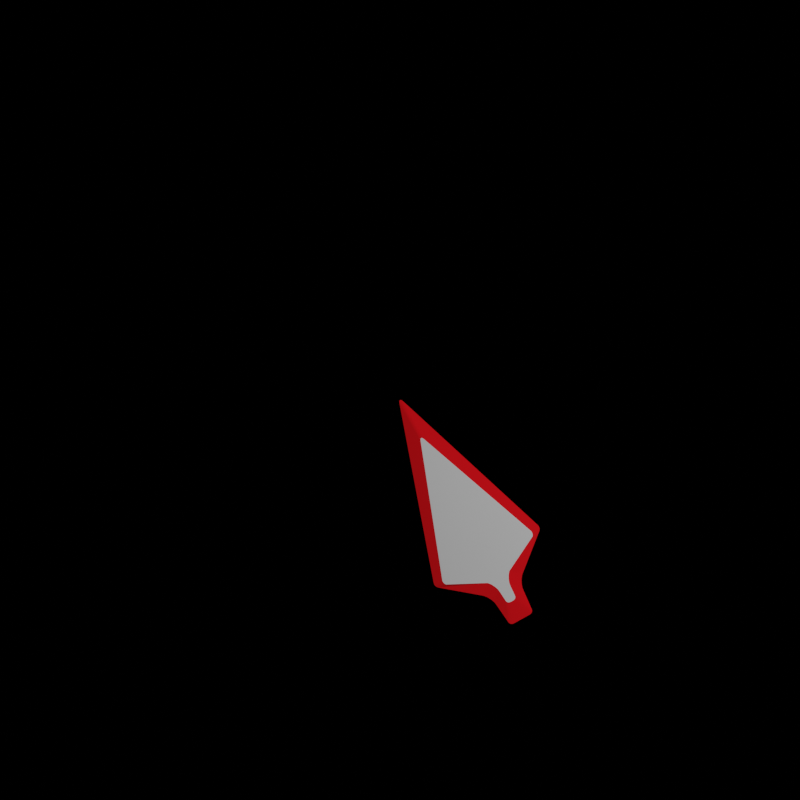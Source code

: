 # Source: Cursor.blend  (saved by Blender 2.83.18; exported with 4.5.12 LTS)
import bpy
from mathutils import Matrix  # noqa: F401  (used for matrix-valued properties, if any)

bpy.ops.wm.read_factory_settings(use_empty=True)
scene = bpy.context.scene
scene.name = 'Scene'

# ---- collections
col_collection = bpy.data.collections.new('Collection'); scene.collection.children.link(col_collection)

# ---- materials (node trees are filled in below, after node groups)
mat_material = bpy.data.materials.new('Material')
mat_material.alpha_threshold = 0.0
mat_material.use_transparent_shadow = False
mat_material.line_color = (0.0, 0.0, 0.0, 1.0)
mat_edge = bpy.data.materials.new('Edge')
mat_edge.use_transparent_shadow = False

# ---- material node trees
mat_material.use_nodes = True; mat_material.node_tree.nodes.clear()
_N = mat_material.node_tree.nodes; _L = mat_material.node_tree.links
n0 = _N.new('ShaderNodeOutputMaterial'); n0.name = 'Material Output'; n0.location = (300, 300)
n1 = _N.new('ShaderNodeBsdfPrincipled'); n1.name = 'Principled BSDF'; n1.location = (10, 300)
n1.distribution = 'GGX'
n1.subsurface_method = 'BURLEY'
n1.inputs[2].default_value = 0.4
n1.inputs[3].default_value = 1.45
n1.inputs[27].default_value = (0.0, 0.0, 0.0, 1.0)
n1.inputs[28].default_value = 1.0
_L.new(n1.outputs[0], n0.inputs[0])
n0.is_active_output = True
mat_edge.use_nodes = True; mat_edge.node_tree.nodes.clear()
_N = mat_edge.node_tree.nodes; _L = mat_edge.node_tree.links
n0 = _N.new('ShaderNodeOutputMaterial'); n0.name = 'Material Output'; n0.location = (300, 300)
n1 = _N.new('ShaderNodeBsdfPrincipled'); n1.name = 'Principled BSDF'; n1.location = (10, 300)
n1.distribution = 'GGX'
n1.subsurface_method = 'BURLEY'
n1.inputs[0].default_value = (1.0, 0.0, 0.006274, 1.0)
n1.inputs[2].default_value = 1.0
n1.inputs[3].default_value = 1.45
n1.inputs[27].default_value = (0.0, 0.0, 0.0, 1.0)
n1.inputs[28].default_value = 1.0
_L.new(n1.outputs[0], n0.inputs[0])
n0.is_active_output = True

# ---- world
world_world = bpy.data.worlds.new('World'); scene.world = world_world
world_world.use_nodes = True; world_world.node_tree.nodes.clear()
_N = world_world.node_tree.nodes; _L = world_world.node_tree.links
n0 = _N.new('ShaderNodeOutputWorld'); n0.name = 'World Output'; n0.location = (300, 300)
n1 = _N.new('ShaderNodeBackground'); n1.name = 'Background'; n1.location = (10, 300)
n1.inputs[0].default_value = (0.0, 0.0, 0.0, 1.0)
_L.new(n1.outputs[0], n0.inputs[0])
n0.is_active_output = True
world_world.color = (0.05088, 0.05088, 0.05088)
world_world.use_sun_shadow = False
world_world.sun_shadow_jitter_overblur = 0.0

# ---- cameras
cam_camera = bpy.data.cameras.new('Camera')
cam_camera.clip_end = 100.0
cam_camera.ortho_scale = 7.314

# ---- lights
light_light = bpy.data.lights.new('Light', 'POINT')
light_light.transmission_factor = 0.0
light_light.energy = 1000.0
light_light.shadow_soft_size = 0.1
light_light.shadow_maximum_resolution = 0.006
light_light.use_absolute_resolution = True

# ---- meshes
me_cube = bpy.data.meshes.new('Cube')
me_cube.from_pydata([(1.258, -0.6228, -1.271), (1.281, -0.662, -1.271), (1.267, -0.6294, -1.271), (1.275, -0.6392, -1.271), (1.28, -0.6506, -1.271), (0.002477, -0.02393, -1.965), (0.02393, -0.002477, -1.965), (-0.002465, -0.009142, -1.965), (-0.000125, 0.0001251, -1.965), (0.009142, 0.002466, -1.965), (0.662, -1.281, -1.271), (0.6228, -1.258, -1.271), (0.6506, -1.28, -1.271), (0.6392, -1.275, -1.271), (0.6294, -1.267, -1.271), (1.247, -1.011, -1.271), (1.293, -1.131, -1.271), (1.25, -1.043, -1.271), (1.26, -1.077, -1.271), (1.275, -1.108, -1.271), (1.131, -1.293, -1.271), (1.011, -1.247, -1.271), (1.108, -1.275, -1.271), (1.077, -1.26, -1.271), (1.043, -1.25, -1.271), (1.24, -0.7133, 0.02264), (1.218, -0.6778, 0.02264), (1.238, -0.703, 0.02264), (1.233, -0.6926, 0.02264), (1.226, -0.6838, 0.02264), (1.281, -0.662, 0.0), (1.258, -0.6228, 0.0), (1.28, -0.6506, 0.0), (1.275, -0.6392, 0.0), (1.267, -0.6294, 0.0), (0.2526, -0.2325, 0.035), (0.2325, -0.2526, 0.035), (0.2388, -0.2279, 0.035), (0.2301, -0.2301, 0.035), (0.2279, -0.2388, 0.035), (0.02421, -0.002619, 0.0), (0.002619, -0.02421, 0.0), (0.009329, 0.002356, 0.0), (5.96e-08, 5.96e-08, 0.0), (-0.002356, -0.009329, 0.0), (0.6778, -1.218, 0.02264), (0.7133, -1.24, 0.02264), (0.6838, -1.226, 0.02264), (0.6926, -1.233, 0.02264), (0.703, -1.238, 0.02264), (0.6228, -1.258, 0.0), (0.662, -1.281, 0.0), (0.6294, -1.267, 0.0), (0.6392, -1.275, 0.0), (0.6506, -1.28, 0.0), (1.011, -1.247, -3.856e-08), (1.131, -1.293, -3.856e-08), (1.043, -1.25, -3.856e-08), (1.077, -1.26, -3.856e-08), (1.108, -1.275, -3.856e-08), (1.12, -1.184, 0.02264), (1.012, -1.143, 0.02264), (1.099, -1.168, 0.02264), (1.071, -1.155, 0.02264), (1.041, -1.146, 0.02264), (1.143, -1.012, 0.02264), (1.184, -1.12, 0.02264), (1.146, -1.041, 0.02264), (1.155, -1.071, 0.02264), (1.168, -1.099, 0.02264), (1.293, -1.131, -3.856e-08), (1.247, -1.011, -3.856e-08), (1.275, -1.108, -3.856e-08), (1.26, -1.077, -3.856e-08), (1.25, -1.043, -3.856e-08), (1.287, -1.385, -1.125), (1.243, -1.386, -1.125), (1.277, -1.392, -1.125), (1.265, -1.395, -1.125), (1.253, -1.393, -1.125), (1.386, -1.243, -1.125), (1.385, -1.287, -1.125), (1.393, -1.253, -1.125), (1.395, -1.265, -1.125), (1.392, -1.277, -1.125), (1.233, -1.217, 0.02004), (1.234, -1.177, 0.02004), (1.239, -1.208, 0.02004), (1.242, -1.197, 0.02004), (1.24, -1.186, 0.02004), (1.385, -1.287, -3.414e-08), (1.386, -1.243, -3.414e-08), (1.392, -1.277, -3.414e-08), (1.395, -1.265, -3.414e-08), (1.393, -1.253, -3.414e-08), (1.177, -1.234, 0.02004), (1.217, -1.233, 0.02004), (1.186, -1.24, 0.02004), (1.197, -1.242, 0.02004), (1.208, -1.239, 0.02004), (1.243, -1.386, -3.414e-08), (1.287, -1.385, -3.414e-08), (1.253, -1.393, -3.414e-08), (1.265, -1.395, -3.414e-08), (1.277, -1.392, -3.414e-08)], [], [(1, 30, 71, 15), (21, 55, 51, 10), (16, 70, 91, 80), (56, 100, 95, 60), (45, 36, 41, 50), (85, 96, 101, 90), (5, 7, 8, 9, 6, 0, 2, 3, 4, 1, 15, 21, 10, 12, 13, 14, 11), (35, 26, 31, 40), (56, 20, 76, 100), (20, 16, 80, 82, 83, 84, 81, 75, 77, 78, 79, 76), (61, 46, 51, 55), (25, 65, 71, 30), (25, 27, 28, 29, 26, 35, 37, 38, 39, 36, 45, 47, 48, 49, 46, 61, 65), (66, 60, 95, 97, 98, 99, 96, 85, 87, 88, 89, 86), (91, 70, 66, 86), (11, 50, 41, 5), (21, 15, 17, 24), (24, 17, 18, 23), (23, 18, 19, 22), (22, 19, 16, 20), (51, 46, 49, 54), (54, 49, 48, 53), (53, 48, 47, 52), (52, 47, 45, 50), (35, 40, 42, 37), (37, 42, 43, 38), (38, 43, 44, 39), (39, 44, 41, 36), (25, 30, 32, 27), (27, 32, 33, 28), (28, 33, 34, 29), (29, 34, 31, 26), (66, 70, 72, 69), (69, 72, 73, 68), (68, 73, 74, 67), (67, 74, 71, 65), (56, 60, 62, 59), (59, 62, 63, 58), (58, 63, 64, 57), (57, 64, 61, 55), (0, 31, 34, 2), (2, 34, 33, 3), (3, 33, 32, 4), (4, 32, 30, 1), (70, 16, 19, 72), (72, 19, 18, 73), (73, 18, 17, 74), (74, 17, 15, 71), (5, 41, 44, 7), (7, 44, 43, 8), (8, 43, 42, 9), (9, 42, 40, 6), (60, 66, 69, 62), (62, 69, 68, 63), (63, 68, 67, 64), (64, 67, 65, 61), (10, 51, 54, 12), (12, 54, 53, 13), (13, 53, 52, 14), (14, 52, 50, 11), (20, 56, 59, 22), (22, 59, 58, 23), (23, 58, 57, 24), (24, 57, 55, 21), (6, 40, 31, 0), (91, 86, 89, 94), (94, 89, 88, 93), (93, 88, 87, 92), (92, 87, 85, 90), (95, 100, 102, 97), (97, 102, 103, 98), (98, 103, 104, 99), (99, 104, 101, 96), (75, 101, 104, 77), (77, 104, 103, 78), (78, 103, 102, 79), (79, 102, 100, 76), (90, 81, 84, 92), (92, 84, 83, 93), (93, 83, 82, 94), (94, 82, 80, 91), (101, 75, 81, 90)])
me_cube.polygons.foreach_set('material_index', [0, 0, 0, 1, 1, 1, 0, 1, 0, 0, 1, 1, 0, 0, 1, 0, 0, 0, 0, 0, 1, 1, 1, 1, 1, 1, 1, 1, 1, 1, 1, 1, 1, 1, 1, 1, 1, 1, 1, 1, 0, 0, 0, 0, 0, 0, 0, 0, 0, 0, 0, 0, 0, 0, 0, 0, 0, 0, 0, 0, 0, 0, 0, 0, 0, 1, 1, 1, 1, 1, 1, 1, 1, 0, 0, 0, 0, 0, 0, 0, 0, 0])
_uv = me_cube.uv_layers.new(name='UVMap')
_uv.uv.foreach_set('vector', [0.375, 0.6303, 0.6206, 0.6303, 0.6206, 0.7318, 0.375, 0.7318, 0.375, 0.7682, 0.6206, 0.7682, 0.6206, 0.8697, 0.375, 0.8697, 0.375, 0.7375, 0.6206, 0.7375, 0.6206, 0.7375, 0.375, 0.7375, 0.6206, 0.7625, 0.6206, 0.7625, 0.625, 0.7625, 0.625, 0.7625, 0.7492, 0.7419, 0.8624, 0.5154, 0.8723, 0.5054, 0.7523, 0.7454, 0.6305, 0.743, 0.632, 0.7445, 0.6355, 0.748, 0.627, 0.7395, 0.1277, 0.5054, 0.2924, 0.3321, 0.2925, 0.3341, 0.2928, 0.3377, 0.1304, 0.5027, 0.3704, 0.6227, 0.3741, 0.622, 0.3746, 0.6253, 0.3749, 0.6281, 0.375, 0.6303, 0.375, 0.7318, 0.3568, 0.75, 0.2553, 0.75, 0.2531, 0.7497, 0.2509, 0.7487, 0.249, 0.7472, 0.2477, 0.7454, 0.8596, 0.5126, 0.6331, 0.6258, 0.6296, 0.6227, 0.8696, 0.5027, 0.6206, 0.7625, 0.375, 0.7625, 0.375, 0.7625, 0.6206, 0.7625, 0.3625, 0.75, 0.375, 0.7375, 0.375, 0.7375, 0.375, 0.7375, 0.3748, 0.7377, 0.3746, 0.7395, 0.3731, 0.7394, 0.3644, 0.7481, 0.3712, 0.7563, 0.371, 0.7581, 0.3709, 0.7583, 0.3625, 0.75, 0.6398, 0.7465, 0.7416, 0.7464, 0.7447, 0.75, 0.6432, 0.75, 0.6286, 0.6334, 0.6285, 0.7352, 0.6206, 0.7318, 0.6206, 0.6303, 0.6286, 0.6334, 0.6289, 0.6312, 0.6299, 0.629, 0.6314, 0.6271, 0.6331, 0.6258, 0.8596, 0.5126, 0.8615, 0.5118, 0.8644, 0.5106, 0.8632, 0.5135, 0.8624, 0.5154, 0.7492, 0.7419, 0.748, 0.7437, 0.7466, 0.746, 0.7438, 0.7462, 0.7416, 0.7464, 0.6398, 0.7465, 0.6285, 0.7352, 0.6285, 0.741, 0.634, 0.7465, 0.634, 0.7465, 0.6338, 0.7463, 0.6334, 0.7459, 0.6328, 0.7453, 0.632, 0.7445, 0.6305, 0.743, 0.6297, 0.7422, 0.6291, 0.7416, 0.6287, 0.7412, 0.6285, 0.741, 0.6206, 0.7375, 0.6206, 0.7375, 0.6285, 0.741, 0.6285, 0.741, 0.375, 0.004556, 0.6206, 0.00456, 0.6206, 0.2446, 0.375, 0.2446, 0.3568, 0.75, 0.375, 0.7318, 0.3751, 0.7342, 0.3592, 0.7503, 0.3592, 0.7503, 0.3751, 0.7342, 0.375, 0.7375, 0.3625, 0.75, 0.3625, 0.75, 0.375, 0.7375, 0.3751, 0.7374, 0.3623, 0.7502, 0.3623, 0.7502, 0.3751, 0.7374, 0.375, 0.7375, 0.3625, 0.75, 0.7447, 0.75, 0.7416, 0.7464, 0.7438, 0.7462, 0.7469, 0.7499, 0.7469, 0.7499, 0.7438, 0.7462, 0.7466, 0.746, 0.7494, 0.7494, 0.7494, 0.7494, 0.7466, 0.746, 0.748, 0.7437, 0.7512, 0.7473, 0.7512, 0.7473, 0.748, 0.7437, 0.7492, 0.7419, 0.7523, 0.7454, 0.8596, 0.5126, 0.8696, 0.5027, 0.8714, 0.502, 0.8615, 0.5118, 0.8615, 0.5118, 0.8714, 0.502, 0.8728, 0.5022, 0.8644, 0.5106, 0.8644, 0.5106, 0.8728, 0.5022, 0.873, 0.5036, 0.8632, 0.5135, 0.8632, 0.5135, 0.873, 0.5036, 0.8723, 0.5054, 0.8624, 0.5154, 0.6286, 0.6334, 0.6206, 0.6303, 0.6209, 0.6281, 0.6289, 0.6312, 0.6289, 0.6312, 0.6209, 0.6281, 0.6221, 0.6256, 0.6286, 0.6281, 0.6286, 0.6281, 0.6256, 0.6256, 0.6277, 0.6238, 0.6313, 0.6269, 0.6313, 0.6269, 0.6277, 0.6238, 0.6296, 0.6227, 0.6331, 0.6258, 0.6285, 0.741, 0.6206, 0.7375, 0.6205, 0.7374, 0.6283, 0.7408, 0.6283, 0.7408, 0.6205, 0.7374, 0.6206, 0.7375, 0.628, 0.7408, 0.628, 0.7408, 0.6206, 0.7375, 0.6205, 0.7342, 0.6283, 0.7377, 0.6283, 0.7377, 0.6205, 0.7342, 0.6206, 0.7318, 0.6285, 0.7352, 0.6206, 0.7625, 0.625, 0.7625, 0.6248, 0.7625, 0.6205, 0.7625, 0.6205, 0.7625, 0.6248, 0.7625, 0.6244, 0.7625, 0.6206, 0.7625, 0.6375, 0.75, 0.6345, 0.747, 0.6373, 0.7466, 0.6408, 0.7501, 0.6408, 0.7501, 0.6373, 0.7466, 0.6398, 0.7465, 0.6432, 0.75, 0.375, 0.6182, 0.6206, 0.6182, 0.6206, 0.621, 0.3741, 0.622, 0.3741, 0.622, 0.6206, 0.621, 0.6206, 0.625, 0.3746, 0.6253, 0.3746, 0.6253, 0.6206, 0.625, 0.6206, 0.6281, 0.3749, 0.6281, 0.3749, 0.6281, 0.6206, 0.6281, 0.6206, 0.6303, 0.375, 0.6303, 0.6206, 0.7375, 0.375, 0.7375, 0.3751, 0.7374, 0.6205, 0.7374, 0.6205, 0.7374, 0.3751, 0.7374, 0.375, 0.7375, 0.6206, 0.7375, 0.6206, 0.7375, 0.375, 0.7375, 0.3751, 0.7342, 0.6205, 0.7342, 0.6205, 0.7342, 0.3751, 0.7342, 0.375, 0.7318, 0.6206, 0.7318, 0.375, 0.2446, 0.6206, 0.2446, 0.6206, 0.2463, 0.2924, 0.3321, 0.2924, 0.3321, 0.6206, 0.2463, 0.6206, 0.25, 0.2925, 0.3341, 0.2925, 0.3341, 0.6206, 0.25, 0.6206, 0.2555, 0.2928, 0.3377, 0.2928, 0.3377, 0.6206, 0.2555, 0.6206, 0.2581, 0.375, 0.258, 0.634, 0.7465, 0.6285, 0.741, 0.6283, 0.7408, 0.6342, 0.7467, 0.6342, 0.7467, 0.6283, 0.7408, 0.628, 0.7408, 0.634, 0.7465, 0.634, 0.7465, 0.628, 0.7408, 0.6283, 0.7377, 0.6373, 0.7467, 0.6373, 0.7467, 0.6283, 0.7377, 0.6285, 0.7352, 0.6398, 0.7465, 0.375, 0.8697, 0.6206, 0.8697, 0.6206, 0.8719, 0.375, 0.8719, 0.375, 0.8719, 0.6206, 0.8719, 0.6206, 0.875, 0.375, 0.875, 0.375, 0.0, 0.6206, 0.0, 0.6206, 0.002653, 0.375, 0.002651, 0.375, 0.002651, 0.6206, 0.002653, 0.6206, 0.00456, 0.375, 0.004556, 0.375, 0.7625, 0.6206, 0.7625, 0.6206, 0.7625, 0.375, 0.7625, 0.375, 0.7625, 0.6206, 0.7625, 0.6206, 0.7625, 0.375, 0.7625, 0.375, 0.7625, 0.6206, 0.7625, 0.6206, 0.7658, 0.375, 0.7658, 0.375, 0.7658, 0.6206, 0.7658, 0.6206, 0.7682, 0.375, 0.7682, 0.375, 0.258, 0.6206, 0.2581, 0.6206, 0.6182, 0.375, 0.6182, 0.6206, 0.7375, 0.6285, 0.741, 0.6287, 0.7411, 0.6208, 0.7376, 0.6208, 0.7376, 0.6287, 0.7411, 0.6285, 0.741, 0.6216, 0.7379, 0.6254, 0.7379, 0.6285, 0.741, 0.6297, 0.7422, 0.6262, 0.7387, 0.6262, 0.7387, 0.6297, 0.7422, 0.6305, 0.743, 0.627, 0.7395, 0.625, 0.7625, 0.6206, 0.7625, 0.6207, 0.7625, 0.6251, 0.7625, 0.6251, 0.7625, 0.6207, 0.7625, 0.6211, 0.7625, 0.625, 0.7625, 0.634, 0.7465, 0.6371, 0.7496, 0.6363, 0.7488, 0.6328, 0.7453, 0.6328, 0.7453, 0.6363, 0.7488, 0.6355, 0.748, 0.632, 0.7445, 0.375, 0.7586, 0.6206, 0.7586, 0.6206, 0.7601, 0.3712, 0.7563, 0.3712, 0.7563, 0.6206, 0.7601, 0.6206, 0.7625, 0.371, 0.7581, 0.371, 0.7581, 0.6206, 0.7625, 0.6206, 0.7625, 0.3709, 0.7583, 0.3709, 0.7583, 0.6206, 0.7625, 0.6206, 0.7625, 0.375, 0.7625, 0.6206, 0.7414, 0.375, 0.7414, 0.3746, 0.7395, 0.6206, 0.7399, 0.6206, 0.7399, 0.3746, 0.7395, 0.3748, 0.7377, 0.6206, 0.7375, 0.6206, 0.7375, 0.3748, 0.7377, 0.375, 0.7375, 0.6206, 0.7375, 0.6206, 0.7375, 0.375, 0.7375, 0.375, 0.7375, 0.6206, 0.7375, 0.6206, 0.7586, 0.375, 0.7586, 0.375, 0.7414, 0.6206, 0.7414])
me_cube.materials.append(mat_material)
me_cube.materials.append(mat_edge)
me_cube.use_remesh_preserve_volume = False
me_cube.use_remesh_preserve_attributes = False
me_cube.use_mirror_vertex_groups = False
me_cube.update()

# ---- objects
ob_cube = bpy.data.objects.new('Cube', me_cube)
ob_light = bpy.data.objects.new('Light', light_light)
ob_camera = bpy.data.objects.new('Camera', cam_camera)

# ---- transforms, parenting, visibility, modifiers, constraints
ob_cube.location = (0.0, 0.0, 0.0)
ob_cube.rotation_euler = (0.0, -0.0, -0.2793)
ob_cube.lock_rotations_4d = False
ob_cube.empty_display_type = 'ARROWS'
ob_cube.lineart.crease_threshold = 0.0
ob_light.location = (4.076, 1.005, 5.904)
ob_light.rotation_euler = (0.6503, 0.05522, 1.866)
ob_light.lock_rotations_4d = False
ob_light.empty_display_type = 'ARROWS'
ob_light.color = (0.0, 0.0, 0.0, 0.0)
ob_light.lineart.crease_threshold = 0.0
ob_camera.location = (0.0, 0.0, 8.379)
ob_camera.rotation_euler = (0.0, 0.0, -0.001849)
ob_camera.lock_rotations_4d = False
ob_camera.empty_display_type = 'ARROWS'
ob_camera.color = (0.0, 0.0, 0.0, 0.0)
ob_camera.display_type = 'WIRE'
ob_camera.lineart.crease_threshold = 0.0

# ---- collection membership
col_collection.objects.link(ob_cube)
col_collection.objects.link(ob_light)
col_collection.objects.link(ob_camera)

# ---- scene / render settings (as saved in the file)
scene.camera = ob_camera
scene.frame_start = 1; scene.frame_end = 250; scene.frame_set(1)
scene.render.engine = 'BLENDER_EEVEE_NEXT'
scene.render.resolution_x = 600
scene.render.resolution_y = 600
scene.cycles.use_denoising = False
scene.cycles.samples = 128
scene.cycles.sampling_pattern = 'TABULATED_SOBOL'
scene.cycles.use_adaptive_sampling = False
scene.cycles.use_light_tree = False
scene.view_settings.view_transform = 'Filmic'
bpy.context.view_layer.update()
